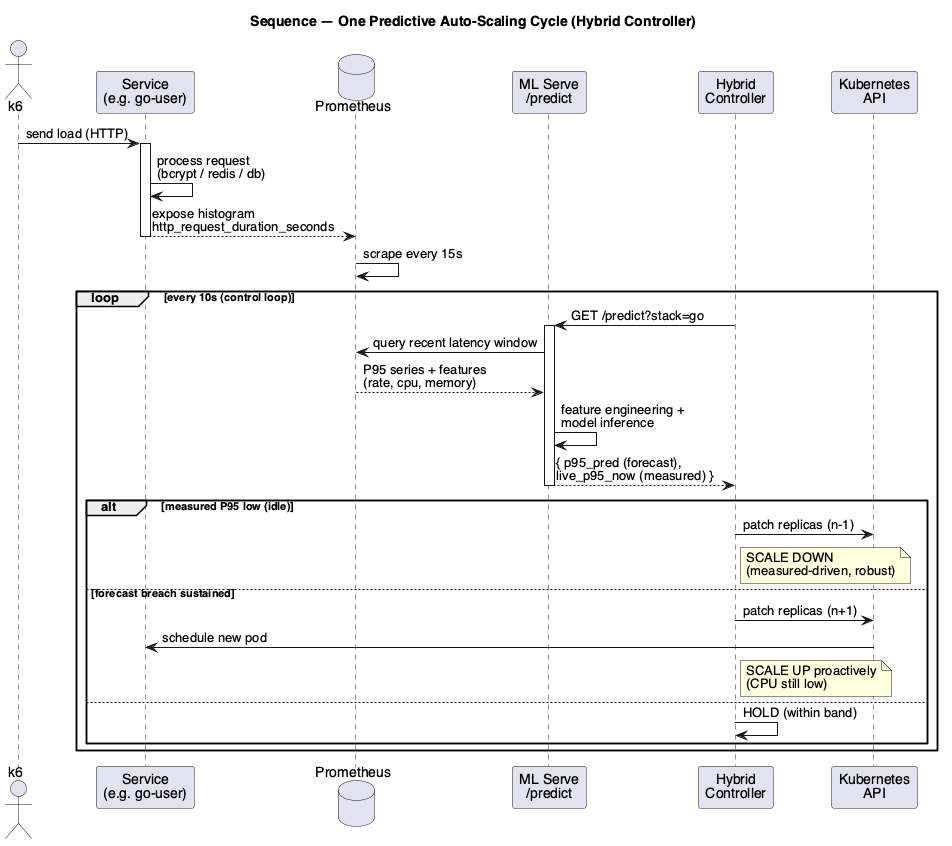

The diagram above was rendered by PlantUML. Its source (embedded in the PNG):
@startuml 03_sequence_predictive_scaling
' Sequence — one predictive scaling cycle (hybrid)
skinparam backgroundColor #FFFFFF
skinparam shadowing false
skinparam defaultFontName "Helvetica"
title Sequence — One Predictive Auto-Scaling Cycle (Hybrid Controller)

actor "k6" as k6
participant "Service\n(e.g. go-user)" as svc
database "Prometheus" as prom
participant "ML Serve\n/predict" as serve
participant "Hybrid\nController" as ctrl
participant "Kubernetes\nAPI" as k8s

k6 -> svc : send load (HTTP)
activate svc
svc -> svc : process request\n(bcrypt / redis / db)
svc --> prom : expose histogram\nhttp_request_duration_seconds
deactivate svc
prom -> prom : scrape every 15s

loop every 10s (control loop)
  ctrl -> serve : GET /predict?stack=go
  activate serve
  serve -> prom : query recent latency window
  prom --> serve : P95 series + features\n(rate, cpu, memory)
  serve -> serve : feature engineering +\nmodel inference
  serve --> ctrl : { p95_pred (forecast),\nlive_p95_now (measured) }
  deactivate serve

  alt measured P95 low (idle)
    ctrl -> k8s : patch replicas (n-1)
    note right of ctrl : SCALE DOWN\n(measured-driven, robust)
  else forecast breach sustained
    ctrl -> k8s : patch replicas (n+1)
    k8s -> svc : schedule new pod
    note right of ctrl : SCALE UP proactively\n(CPU still low)
  else
    ctrl -> ctrl : HOLD (within band)
  end
end
@enduml